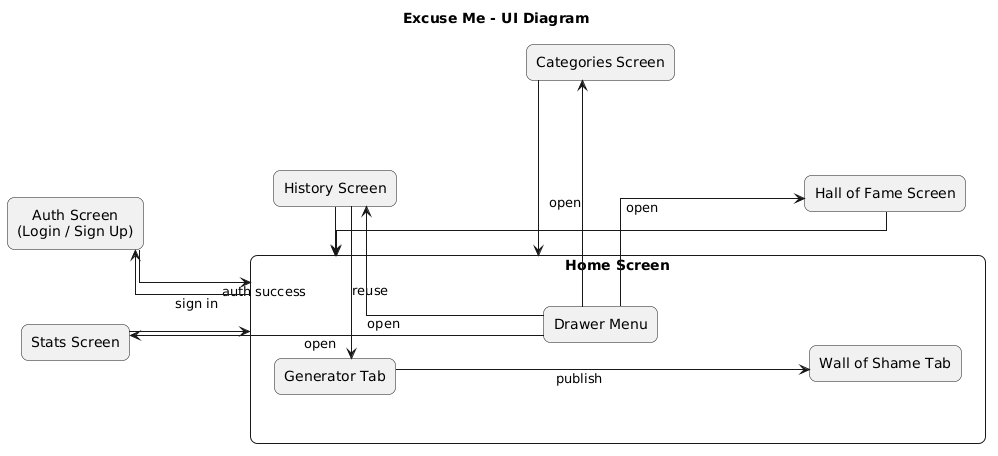

The diagram above was rendered by PlantUML. Its source (embedded in the PNG):
@startuml
left to right direction
skinparam shadowing false
skinparam linetype ortho
skinparam packageStyle rectangle
skinparam defaultTextAlignment center
skinparam rectangle {
  RoundCorner 14
}
skinparam ranksep 130
skinparam nodesep 75

title Excuse Me - UI Diagram

rectangle "Auth Screen\n(Login / Sign Up)" as Auth

rectangle "Home Screen" as Home {
  rectangle "Generator Tab" as Generator
  rectangle "Wall of Shame Tab" as Wall
  rectangle "Drawer Menu" as Drawer
}

rectangle "Stats Screen" as Stats
rectangle "History Screen" as History
rectangle "Categories Screen" as Categories
rectangle "Hall of Fame Screen" as Hall

Stats -[hidden]-> History
History -[hidden]-> Categories
Categories -[hidden]-> Hall

Generator -[hidden]-> Drawer
Drawer -[hidden]-> Wall

Auth --> Home : auth success
Home --> Auth : sign in

Generator --> Wall : publish
History --> Generator : reuse

Drawer --> Stats : open
Drawer --> History : open
Drawer --> Categories : open
Drawer --> Hall : open

Stats --> Home
History --> Home
Categories --> Home
Hall --> Home
@enduml